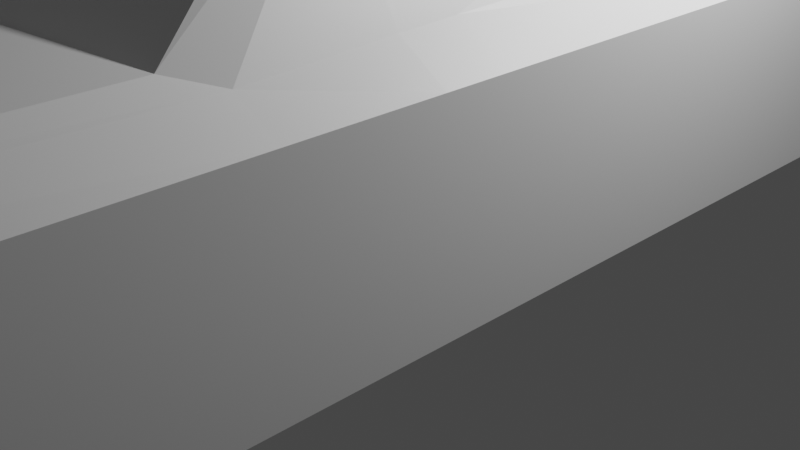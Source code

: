 # Source: golf.blend  (saved by Blender 4.3.32; exported with 4.5.12 LTS)
import bpy
from mathutils import Matrix  # noqa: F401  (used for matrix-valued properties, if any)

bpy.ops.wm.read_factory_settings(use_empty=True)
scene = bpy.context.scene
scene.name = 'Scene'

# ---- collections
col_mesh = bpy.data.collections.new('mesh'); scene.collection.children.link(col_mesh)
col_reference = bpy.data.collections.new('reference'); scene.collection.children.link(col_reference)
col_collection = bpy.data.collections.new('Collection'); scene.collection.children.link(col_collection)

# ---- materials (node trees are filled in below, after node groups)
mat_material = bpy.data.materials.new('Material')
mat_material.alpha_threshold = 0.0
mat_material.use_transparent_shadow = False
mat_material.roughness = 0.5
mat_material.line_color = (0.0, 0.0, 0.0, 1.0)

# ---- material node trees
mat_material.use_nodes = True; mat_material.node_tree.nodes.clear()
_N = mat_material.node_tree.nodes; _L = mat_material.node_tree.links
n0 = _N.new('ShaderNodeOutputMaterial'); n0.name = 'Material Output'; n0.location = (300, 300)
n1 = _N.new('ShaderNodeBsdfPrincipled'); n1.name = 'Principled BSDF'; n1.location = (10, 300)
n1.distribution = 'GGX'
n1.subsurface_method = 'RANDOM_WALK_SKIN'
n1.inputs[3].default_value = 1.45
n1.inputs[27].default_value = (0.0, 0.0, 0.0, 1.0)
n1.inputs[28].default_value = 1.0
_L.new(n1.outputs[0], n0.inputs[0])
n0.is_active_output = True

# ---- world
world_world = bpy.data.worlds.new('World'); scene.world = world_world
world_world.use_nodes = True; world_world.node_tree.nodes.clear()
_N = world_world.node_tree.nodes; _L = world_world.node_tree.links
n0 = _N.new('ShaderNodeOutputWorld'); n0.name = 'World Output'; n0.location = (300, 300)
n1 = _N.new('ShaderNodeBackground'); n1.name = 'Background'; n1.location = (10, 300)
n1.inputs[0].default_value = (0.05088, 0.05088, 0.05088, 1.0)
_L.new(n1.outputs[0], n0.inputs[0])
n0.is_active_output = True
world_world.color = (0.05088, 0.05088, 0.05088)
world_world.use_sun_shadow = False
world_world.sun_shadow_jitter_overblur = 0.0

# ---- cameras
cam_camera = bpy.data.cameras.new('Camera')
cam_camera.clip_end = 100.0
cam_camera.ortho_scale = 7.314

# ---- lights
light_light = bpy.data.lights.new('Light', 'POINT')
light_light.transmission_factor = 0.0
light_light.energy = 1000.0
light_light.shadow_soft_size = 0.1
light_light.shadow_maximum_resolution = 0.006
light_light.use_absolute_resolution = True

# ---- meshes
me_cube = bpy.data.meshes.new('Cube')
me_cube.from_pydata([(2.844, 4.837, 2.641), (2.844, 4.837, 0.7994), (2.844, -7.849, 2.641), (2.844, -7.849, 0.7994), (0.0, 4.837, 0.7994), (0.0, -7.849, 3.079), (0.0, -7.849, 0.7994), (0.0, 4.837, 3.079), (2.844, -2.27, 2.641), (2.844, -2.27, 0.7994), (-5.271e-18, -2.498, 4.279), (2.844, -3.547, 2.641), (0.0, -4.357, 3.079), (2.844, -3.547, 0.7994), (2.844, 3.045, 0.7994), (2.844, 3.045, 2.641), (0.0, 3.045, 4.474), (2.844, 4.61, 0.7994), (2.844, 4.61, 2.641), (0.0, 4.61, 3.237), (2.203, -7.849, 0.7994), (1.422, 4.837, 3.079), (1.422, 4.837, 0.7994), (2.203, -7.849, 2.987), (1.536, -2.334, 4.171), (2.203, -3.916, 2.987), (1.422, 3.045, 4.346), (1.422, 4.61, 3.182), (2.406, -7.849, 0.7994), (1.625, 4.837, 3.079), (1.739, -2.27, 4.039), (2.406, -3.547, 2.861), (1.625, 3.045, 4.215), (1.625, 4.61, 3.16), (1.625, 4.837, 0.7994), (2.406, -7.849, 2.92), (2.406, 4.837, 3.079), (2.406, 3.045, 3.079), (2.406, -2.27, 2.924), (2.406, 4.61, 3.079), (2.844, -1.736, 2.641), (-4.741e-18, -1.941, 4.454), (2.844, -1.736, 0.7994), (1.422, -1.793, 4.357), (1.625, -1.736, 4.225), (2.406, -1.736, 2.94)], [], [(13, 11, 2, 3), (34, 29, 36, 0, 1), (20, 23, 5, 6), (25, 12, 5, 23), (43, 41, 10, 24), (42, 40, 8, 9), (24, 10, 12, 25), (9, 8, 11, 13), (17, 18, 15, 14), (27, 19, 16, 26), (21, 7, 19, 27), (1, 0, 18, 17), (29, 21, 27, 33), (33, 27, 26, 32), (30, 24, 25, 31), (44, 43, 24, 30), (31, 25, 23, 35), (28, 35, 23, 20), (4, 7, 21, 22), (3, 2, 35, 28), (11, 31, 35, 2), (40, 45, 38, 8), (8, 38, 31, 11), (18, 39, 37, 15), (0, 36, 39, 18), (22, 21, 29, 34), (39, 36, 29, 33), (31, 38, 30), (37, 39, 33, 32), (45, 37, 32, 44), (38, 45, 44, 30), (15, 37, 45, 40), (32, 26, 43, 44), (14, 15, 40, 42), (26, 16, 41, 43)])
_uv = me_cube.uv_layers.new(name='UVMap')
_uv.uv.foreach_set('vector', [0.375, 0.6874, 0.625, 0.6874, 0.625, 0.75, 0.375, 0.75, 0.375, 0.4464, 0.625, 0.4464, 0.625, 0.4808, 0.625, 0.5, 0.375, 0.5, 0.375, 0.8125, 0.625, 0.8125, 0.625, 0.875, 0.375, 0.875, 0.6875, 0.6874, 0.75, 0.6874, 0.75, 0.75, 0.6875, 0.75, 0.6875, 0.6341, 0.75, 0.6341, 0.75, 0.6451, 0.6875, 0.6451, 0.375, 0.6341, 0.625, 0.6341, 0.625, 0.6451, 0.375, 0.6451, 0.6875, 0.6451, 0.75, 0.6451, 0.75, 0.6874, 0.6875, 0.6874, 0.375, 0.6451, 0.625, 0.6451, 0.625, 0.6874, 0.375, 0.6874, 0.375, 0.5045, 0.625, 0.5045, 0.625, 0.5353, 0.375, 0.5353, 0.6875, 0.5045, 0.75, 0.5045, 0.75, 0.5353, 0.6875, 0.5353, 0.6875, 0.5, 0.75, 0.5, 0.75, 0.5045, 0.6875, 0.5045, 0.375, 0.5, 0.625, 0.5, 0.625, 0.5045, 0.375, 0.5045, 0.6786, 0.5, 0.6875, 0.5, 0.6875, 0.5045, 0.6786, 0.5045, 0.6786, 0.5045, 0.6875, 0.5045, 0.6875, 0.5353, 0.6786, 0.5353, 0.6786, 0.6451, 0.6875, 0.6451, 0.6875, 0.6874, 0.6786, 0.6874, 0.6786, 0.6341, 0.6875, 0.6341, 0.6875, 0.6451, 0.6786, 0.6451, 0.6786, 0.6874, 0.6875, 0.6874, 0.6875, 0.75, 0.6786, 0.75, 0.375, 0.8036, 0.625, 0.8036, 0.625, 0.8125, 0.375, 0.8125, 0.375, 0.375, 0.625, 0.375, 0.625, 0.4375, 0.375, 0.4375, 0.375, 0.75, 0.625, 0.75, 0.625, 0.8036, 0.375, 0.8036, 0.625, 0.6874, 0.6786, 0.6874, 0.6786, 0.75, 0.625, 0.75, 0.625, 0.6341, 0.6442, 0.6341, 0.6442, 0.6451, 0.625, 0.6451, 0.625, 0.6451, 0.6442, 0.6451, 0.6786, 0.6874, 0.625, 0.6874, 0.625, 0.5045, 0.6442, 0.5045, 0.6442, 0.5353, 0.625, 0.5353, 0.625, 0.5, 0.6442, 0.5, 0.6442, 0.5045, 0.625, 0.5045, 0.375, 0.4375, 0.625, 0.4375, 0.625, 0.4464, 0.375, 0.4464, 0.6442, 0.5045, 0.6442, 0.5, 0.6786, 0.5, 0.6786, 0.5045, 0.6786, 0.6874, 0.6442, 0.6451, 0.6786, 0.6451, 0.6442, 0.5353, 0.6442, 0.5045, 0.6786, 0.5045, 0.6786, 0.5353, 0.6442, 0.6341, 0.6442, 0.5353, 0.6786, 0.5353, 0.6786, 0.6341, 0.6442, 0.6451, 0.6442, 0.6341, 0.6786, 0.6341, 0.6786, 0.6451, 0.625, 0.5353, 0.6442, 0.5353, 0.6442, 0.6341, 0.625, 0.6341, 0.6786, 0.5353, 0.6875, 0.5353, 0.6875, 0.6341, 0.6786, 0.6341, 0.375, 0.5353, 0.625, 0.5353, 0.625, 0.6341, 0.375, 0.6341, 0.6875, 0.5353, 0.75, 0.5353, 0.75, 0.6341, 0.6875, 0.6341])
me_cube.materials.append(mat_material)
me_cube.use_mirror_vertex_groups = False
me_cube.update()

# ---- objects
ob_body = bpy.data.objects.new('body', me_cube)
ob_front = bpy.data.objects.new('front', None)
ob_right = bpy.data.objects.new('right', None)
ob_top = bpy.data.objects.new('top', None)
ob_back = bpy.data.objects.new('back', None)
ob_light = bpy.data.objects.new('Light', light_light)
ob_camera = bpy.data.objects.new('Camera', cam_camera)

# ---- transforms, parenting, visibility, modifiers, constraints
ob_body.location = (0.0, 0.0, 0.0)
ob_body.lock_rotations_4d = False
ob_body.empty_display_type = 'ARROWS'
ob_body.lineart.crease_threshold = 0.0
_m = ob_body.modifiers.new('Mirror', 'MIRROR')
ob_front.location = (6.803, 0.0, -0.5119)
ob_front.rotation_euler = (1.571, -0.0, -0.0)
ob_front.empty_display_type = 'IMAGE'
ob_front.empty_display_size = 20.0
ob_front.use_empty_image_alpha = True
ob_front.color = (1.0, 1.0, 1.0, 0.5)
ob_right.location = (0.0, -4.676, 5.704)
ob_right.rotation_euler = (1.571, -0.0, 1.571)
ob_right.empty_display_type = 'IMAGE'
ob_right.empty_display_size = 20.0
ob_right.use_empty_image_alpha = True
ob_right.color = (1.0, 1.0, 1.0, 0.5)
ob_top.location = (2.551, -4.676, 5.704)
ob_top.rotation_euler = (1.192e-07, 4.371e-08, 1.571)
ob_top.empty_display_type = 'IMAGE'
ob_top.empty_display_size = 20.0
ob_top.empty_image_depth = 'BACK'
ob_top.use_empty_image_alpha = True
ob_top.empty_image_side = 'FRONT'
ob_top.color = (1.0, 1.0, 1.0, 0.5)
ob_back.location = (6.803, 1.411, 5.338)
ob_back.rotation_euler = (1.571, -0.0, -0.0)
ob_back.empty_display_type = 'IMAGE'
ob_back.empty_display_size = 20.0
ob_back.use_empty_image_alpha = True
ob_back.color = (1.0, 1.0, 1.0, 0.5)
ob_light.location = (4.076, 1.005, 5.904)
ob_light.rotation_euler = (0.6503, 0.05522, 1.866)
ob_light.lock_rotations_4d = False
ob_light.empty_display_type = 'ARROWS'
ob_light.color = (0.0, 0.0, 0.0, 0.0)
ob_light.lineart.crease_threshold = 0.0
ob_camera.location = (7.359, -6.926, 4.958)
ob_camera.rotation_euler = (1.109, 0.0, 0.8149)
ob_camera.lock_rotations_4d = False
ob_camera.empty_display_type = 'ARROWS'
ob_camera.color = (0.0, 0.0, 0.0, 0.0)
ob_camera.display_type = 'WIRE'
ob_camera.lineart.crease_threshold = 0.0

# ---- collection membership
col_mesh.objects.link(ob_body)
col_reference.objects.link(ob_front)
col_reference.objects.link(ob_right)
col_reference.objects.link(ob_top)
col_reference.objects.link(ob_back)
col_collection.objects.link(ob_light)
col_collection.objects.link(ob_camera)

# ---- scene / render settings (as saved in the file)
scene.camera = ob_camera
scene.frame_start = 1; scene.frame_end = 250; scene.frame_set(1)
scene.render.engine = 'BLENDER_EEVEE_NEXT'
scene.view_settings.view_transform = 'Filmic'
bpy.context.view_layer.update()

